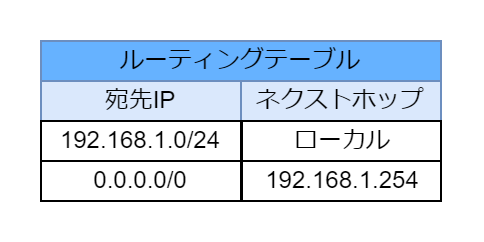

The diagram above was exported from draw.io. Its source (the exported page's mxGraphModel, read from the mxfile embedded in the PNG):
<mxGraphModel dx="1605" dy="413" grid="1" gridSize="10" guides="1" tooltips="1" connect="1" arrows="1" fold="1" page="1" pageScale="1" pageWidth="827" pageHeight="1169" math="0" shadow="0">
  <root>
    <mxCell id="0" />
    <mxCell id="1" parent="0" />
    <mxCell id="2" value="宛先IP" style="rounded=0;whiteSpace=wrap;html=1;fillColor=#dae8fc;strokeColor=#6c8ebf;" vertex="1" parent="1">
      <mxGeometry x="-430" y="1350" width="100" height="20" as="geometry" />
    </mxCell>
    <mxCell id="3" value="ネクストホップ" style="rounded=0;whiteSpace=wrap;html=1;fillColor=#dae8fc;strokeColor=#6c8ebf;" vertex="1" parent="1">
      <mxGeometry x="-330" y="1350" width="100" height="20" as="geometry" />
    </mxCell>
    <mxCell id="4" value="192.168.1.0/24" style="rounded=0;whiteSpace=wrap;html=1;" vertex="1" parent="1">
      <mxGeometry x="-430" y="1370" width="100" height="20" as="geometry" />
    </mxCell>
    <mxCell id="5" value="ローカル" style="rounded=0;whiteSpace=wrap;html=1;" vertex="1" parent="1">
      <mxGeometry x="-329.5" y="1370" width="99.5" height="20" as="geometry" />
    </mxCell>
    <mxCell id="6" value="ルーティングテーブル" style="rounded=0;whiteSpace=wrap;html=1;fillColor=#66B2FF;strokeColor=#6c8ebf;" vertex="1" parent="1">
      <mxGeometry x="-430" y="1330" width="200" height="20" as="geometry" />
    </mxCell>
    <mxCell id="7" value="0.0.0.0/0" style="rounded=0;whiteSpace=wrap;html=1;" vertex="1" parent="1">
      <mxGeometry x="-430" y="1390" width="100" height="20" as="geometry" />
    </mxCell>
    <mxCell id="8" value="192.168.1.254" style="rounded=0;whiteSpace=wrap;html=1;" vertex="1" parent="1">
      <mxGeometry x="-329.5" y="1390" width="99.5" height="20" as="geometry" />
    </mxCell>
  </root>
</mxGraphModel>